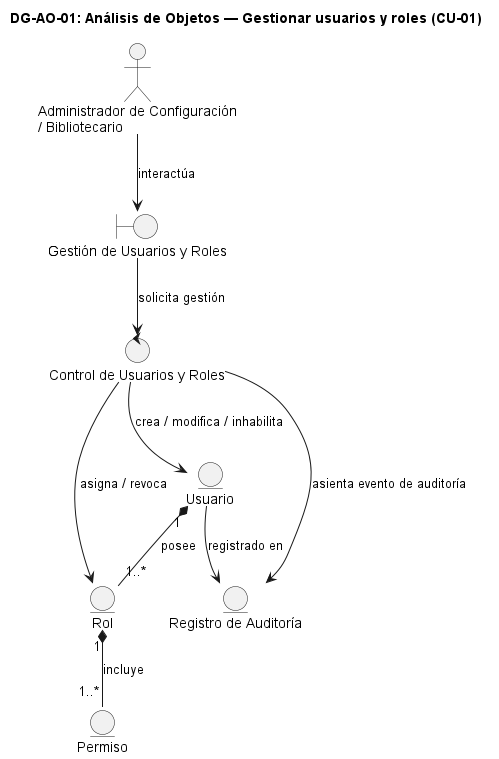

The diagram above was rendered by PlantUML. Its source (embedded in the PNG):
@startuml DG-AO-01
skinparam shadowing false
skinparam roundcorner 8
skinparam defaultFontName Arial
skinparam sequenceMessageAlign center

title <b>DG-AO-01: Análisis de Objetos — Gestionar usuarios y roles (CU-01)</b>

actor "Administrador de Configuración\n/ Bibliotecario" as ACT

boundary "Gestión de Usuarios y Roles" as B
control "Control de Usuarios y Roles" as C

entity "Usuario" as E_USR
entity "Rol" as E_ROL
entity "Permiso" as E_PERM
entity "Registro de Auditoría" as E_AUD

ACT --> B : "interactúa"
B --> C : "solicita gestión"
C --> E_USR : "crea / modifica / inhabilita"
C --> E_ROL : "asigna / revoca"
C --> E_AUD : "asienta evento de auditoría"
E_USR "1" *-- "1..*" E_ROL : "posee"
E_ROL "1" *-- "1..*" E_PERM : "incluye"
E_USR --> E_AUD : "registrado en"

@enduml